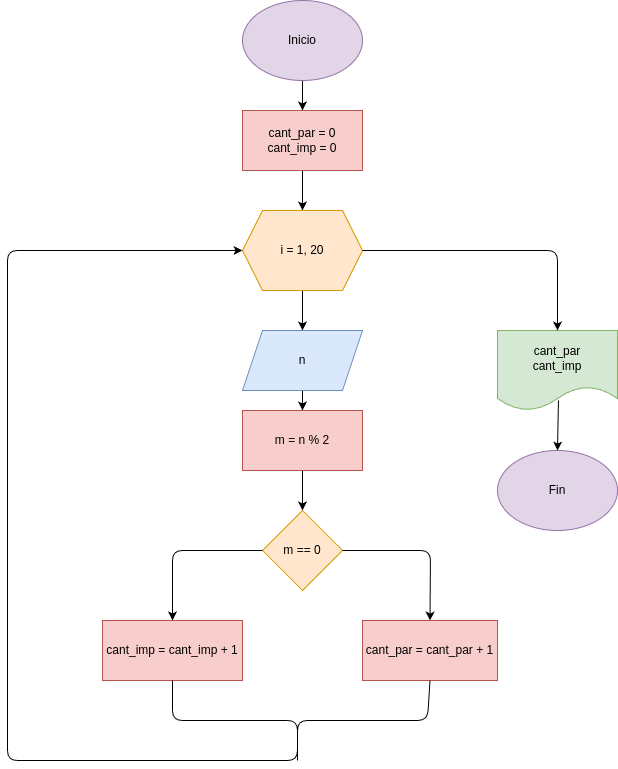

The diagram above was exported from draw.io. Its source (the exported page's mxGraphModel, read from the mxfile embedded in the PNG):
<mxGraphModel dx="832" dy="483" grid="1" gridSize="10" guides="1" tooltips="1" connect="1" arrows="1" fold="1" page="1" pageScale="1" pageWidth="850" pageHeight="1100" math="0" shadow="0">
  <root>
    <mxCell id="0" />
    <mxCell id="1" parent="0" />
    <mxCell id="4" value="" style="edgeStyle=none;html=1;" edge="1" parent="1" source="2" target="3">
      <mxGeometry relative="1" as="geometry" />
    </mxCell>
    <mxCell id="2" value="Inicio" style="ellipse;whiteSpace=wrap;html=1;fillColor=#e1d5e7;strokeColor=#9673a6;" vertex="1" parent="1">
      <mxGeometry x="365" width="120" height="80" as="geometry" />
    </mxCell>
    <mxCell id="6" value="" style="edgeStyle=none;html=1;" edge="1" parent="1" source="3" target="5">
      <mxGeometry relative="1" as="geometry" />
    </mxCell>
    <mxCell id="3" value="cant_par = 0&lt;div&gt;cant_imp = 0&lt;/div&gt;" style="whiteSpace=wrap;html=1;fillColor=#f8cecc;strokeColor=#b85450;" vertex="1" parent="1">
      <mxGeometry x="365" y="110" width="120" height="60" as="geometry" />
    </mxCell>
    <mxCell id="8" value="" style="edgeStyle=none;html=1;" edge="1" parent="1" source="5" target="7">
      <mxGeometry relative="1" as="geometry" />
    </mxCell>
    <mxCell id="5" value="i = 1, 20" style="shape=hexagon;perimeter=hexagonPerimeter2;whiteSpace=wrap;html=1;fixedSize=1;fillColor=#ffe6cc;strokeColor=#d79b00;" vertex="1" parent="1">
      <mxGeometry x="365" y="210" width="120" height="80" as="geometry" />
    </mxCell>
    <mxCell id="10" value="" style="edgeStyle=none;html=1;" edge="1" parent="1" source="7" target="9">
      <mxGeometry relative="1" as="geometry" />
    </mxCell>
    <mxCell id="7" value="n" style="shape=parallelogram;perimeter=parallelogramPerimeter;whiteSpace=wrap;html=1;fixedSize=1;fillColor=#dae8fc;strokeColor=#6c8ebf;" vertex="1" parent="1">
      <mxGeometry x="365" y="330" width="120" height="60" as="geometry" />
    </mxCell>
    <mxCell id="12" value="" style="edgeStyle=none;html=1;" edge="1" parent="1" source="9" target="11">
      <mxGeometry relative="1" as="geometry" />
    </mxCell>
    <mxCell id="9" value="m = n % 2" style="whiteSpace=wrap;html=1;fillColor=#f8cecc;strokeColor=#b85450;" vertex="1" parent="1">
      <mxGeometry x="365" y="410" width="120" height="60" as="geometry" />
    </mxCell>
    <mxCell id="11" value="m == 0" style="rhombus;whiteSpace=wrap;html=1;fillColor=#ffe6cc;strokeColor=#d79b00;" vertex="1" parent="1">
      <mxGeometry x="385" y="510" width="80" height="80" as="geometry" />
    </mxCell>
    <mxCell id="13" value="cant_par = cant_par + 1" style="rounded=0;whiteSpace=wrap;html=1;fillColor=#f8cecc;strokeColor=#b85450;" vertex="1" parent="1">
      <mxGeometry x="485" y="620" width="135" height="60" as="geometry" />
    </mxCell>
    <mxCell id="14" value="cant_imp = cant_imp + 1" style="rounded=0;whiteSpace=wrap;html=1;fillColor=#f8cecc;strokeColor=#b85450;" vertex="1" parent="1">
      <mxGeometry x="225" y="620" width="140" height="60" as="geometry" />
    </mxCell>
    <mxCell id="15" value="" style="endArrow=classic;html=1;exitX=0;exitY=0.5;exitDx=0;exitDy=0;entryX=0.5;entryY=0;entryDx=0;entryDy=0;" edge="1" parent="1" source="11" target="14">
      <mxGeometry width="50" height="50" relative="1" as="geometry">
        <mxPoint x="370" y="690" as="sourcePoint" />
        <mxPoint x="420" y="640" as="targetPoint" />
        <Array as="points">
          <mxPoint x="295" y="550" />
        </Array>
      </mxGeometry>
    </mxCell>
    <mxCell id="16" value="" style="endArrow=classic;html=1;exitX=1;exitY=0.5;exitDx=0;exitDy=0;entryX=0.5;entryY=0;entryDx=0;entryDy=0;" edge="1" parent="1" source="11" target="13">
      <mxGeometry width="50" height="50" relative="1" as="geometry">
        <mxPoint x="370" y="690" as="sourcePoint" />
        <mxPoint x="420" y="640" as="targetPoint" />
        <Array as="points">
          <mxPoint x="553" y="550" />
        </Array>
      </mxGeometry>
    </mxCell>
    <mxCell id="17" value="" style="endArrow=none;html=1;exitX=0.5;exitY=1;exitDx=0;exitDy=0;" edge="1" parent="1" source="14">
      <mxGeometry width="50" height="50" relative="1" as="geometry">
        <mxPoint x="370" y="690" as="sourcePoint" />
        <mxPoint x="420" y="760" as="targetPoint" />
        <Array as="points">
          <mxPoint x="295" y="720" />
          <mxPoint x="420" y="720" />
        </Array>
      </mxGeometry>
    </mxCell>
    <mxCell id="18" value="" style="endArrow=none;html=1;entryX=0.5;entryY=1;entryDx=0;entryDy=0;" edge="1" parent="1" target="13">
      <mxGeometry width="50" height="50" relative="1" as="geometry">
        <mxPoint x="420" y="760" as="sourcePoint" />
        <mxPoint x="420" y="640" as="targetPoint" />
        <Array as="points">
          <mxPoint x="420" y="720" />
          <mxPoint x="550" y="720" />
        </Array>
      </mxGeometry>
    </mxCell>
    <mxCell id="19" value="" style="endArrow=classic;html=1;entryX=0;entryY=0.5;entryDx=0;entryDy=0;" edge="1" parent="1" target="5">
      <mxGeometry width="50" height="50" relative="1" as="geometry">
        <mxPoint x="420" y="730" as="sourcePoint" />
        <mxPoint x="420" y="640" as="targetPoint" />
        <Array as="points">
          <mxPoint x="420" y="760" />
          <mxPoint x="130" y="760" />
          <mxPoint x="130" y="250" />
        </Array>
      </mxGeometry>
    </mxCell>
    <mxCell id="20" value="cant_par&lt;div&gt;cant_imp&lt;/div&gt;" style="shape=document;whiteSpace=wrap;html=1;boundedLbl=1;fillColor=#d5e8d4;strokeColor=#82b366;" vertex="1" parent="1">
      <mxGeometry x="620" y="330" width="120" height="80" as="geometry" />
    </mxCell>
    <mxCell id="21" value="" style="endArrow=classic;html=1;exitX=1;exitY=0.5;exitDx=0;exitDy=0;entryX=0.5;entryY=0;entryDx=0;entryDy=0;" edge="1" parent="1" source="5" target="20">
      <mxGeometry width="50" height="50" relative="1" as="geometry">
        <mxPoint x="370" y="410" as="sourcePoint" />
        <mxPoint x="420" y="360" as="targetPoint" />
        <Array as="points">
          <mxPoint x="680" y="250" />
        </Array>
      </mxGeometry>
    </mxCell>
    <mxCell id="22" value="Fin" style="ellipse;whiteSpace=wrap;html=1;fillColor=#e1d5e7;strokeColor=#9673a6;" vertex="1" parent="1">
      <mxGeometry x="620" y="450" width="120" height="80" as="geometry" />
    </mxCell>
    <mxCell id="23" value="" style="endArrow=classic;html=1;exitX=0.508;exitY=0.875;exitDx=0;exitDy=0;exitPerimeter=0;entryX=0.5;entryY=0;entryDx=0;entryDy=0;" edge="1" parent="1" source="20" target="22">
      <mxGeometry width="50" height="50" relative="1" as="geometry">
        <mxPoint x="370" y="520" as="sourcePoint" />
        <mxPoint x="420" y="470" as="targetPoint" />
      </mxGeometry>
    </mxCell>
  </root>
</mxGraphModel>